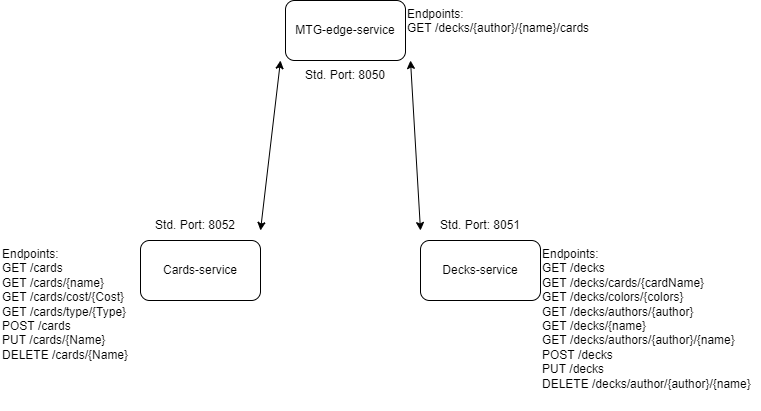

The diagram above was exported from draw.io. Its source (the exported page's mxGraphModel, read from the mxfile embedded in the PNG):
<mxGraphModel dx="1422" dy="794" grid="1" gridSize="10" guides="1" tooltips="1" connect="1" arrows="1" fold="1" page="1" pageScale="1" pageWidth="850" pageHeight="1100" math="0" shadow="0">
  <root>
    <mxCell id="0" />
    <mxCell id="1" parent="0" />
    <mxCell id="zeZXIhoimUz3ANSM9p_Q-1" value="Cards-service" style="rounded=1;whiteSpace=wrap;html=1;" vertex="1" parent="1">
      <mxGeometry x="220" y="400" width="120" height="60" as="geometry" />
    </mxCell>
    <mxCell id="zeZXIhoimUz3ANSM9p_Q-2" value="Decks-service" style="rounded=1;whiteSpace=wrap;html=1;" vertex="1" parent="1">
      <mxGeometry x="500" y="400" width="120" height="60" as="geometry" />
    </mxCell>
    <mxCell id="zeZXIhoimUz3ANSM9p_Q-3" value="MTG-edge-service" style="rounded=1;whiteSpace=wrap;html=1;" vertex="1" parent="1">
      <mxGeometry x="365" y="160" width="120" height="60" as="geometry" />
    </mxCell>
    <mxCell id="zeZXIhoimUz3ANSM9p_Q-4" value="" style="endArrow=classic;startArrow=classic;html=1;rounded=0;" edge="1" parent="1">
      <mxGeometry width="50" height="50" relative="1" as="geometry">
        <mxPoint x="340" y="390" as="sourcePoint" />
        <mxPoint x="360" y="220" as="targetPoint" />
      </mxGeometry>
    </mxCell>
    <mxCell id="zeZXIhoimUz3ANSM9p_Q-5" value="" style="endArrow=classic;startArrow=classic;html=1;rounded=0;" edge="1" parent="1">
      <mxGeometry width="50" height="50" relative="1" as="geometry">
        <mxPoint x="500" y="390" as="sourcePoint" />
        <mxPoint x="490" y="220" as="targetPoint" />
      </mxGeometry>
    </mxCell>
    <mxCell id="zeZXIhoimUz3ANSM9p_Q-6" value="Endpoints:&lt;br&gt;GET /decks&lt;br&gt;GET /decks/cards/{cardName}&lt;br&gt;GET /decks/colors/{colors}&lt;br&gt;GET /decks/authors/{author}&lt;br&gt;GET /decks/{name}&lt;br&gt;GET /decks/authors/{author}/{name}&lt;br&gt;POST /decks&lt;br&gt;PUT /decks&lt;br&gt;DELETE /decks/author/{author}/{name}" style="text;html=1;strokeColor=none;fillColor=none;align=left;verticalAlign=top;whiteSpace=wrap;rounded=0;" vertex="1" parent="1">
      <mxGeometry x="620" y="400" width="220" height="150" as="geometry" />
    </mxCell>
    <mxCell id="zeZXIhoimUz3ANSM9p_Q-7" value="Endpoints:&lt;br&gt;GET /cards&lt;br&gt;GET /cards/{name}&lt;br&gt;GET /cards/cost/{Cost}&lt;br&gt;GET /cards/type/{Type}&lt;br&gt;POST /cards&lt;br&gt;PUT /cards/{Name}&lt;br&gt;DELETE /cards/{Name}" style="text;html=1;strokeColor=none;fillColor=none;align=left;verticalAlign=top;whiteSpace=wrap;rounded=0;" vertex="1" parent="1">
      <mxGeometry x="80" y="400" width="140" height="170" as="geometry" />
    </mxCell>
    <mxCell id="zeZXIhoimUz3ANSM9p_Q-9" value="Std. Port: 8052" style="text;html=1;strokeColor=none;fillColor=none;align=center;verticalAlign=middle;whiteSpace=wrap;rounded=0;" vertex="1" parent="1">
      <mxGeometry x="220" y="370" width="110" height="30" as="geometry" />
    </mxCell>
    <mxCell id="zeZXIhoimUz3ANSM9p_Q-10" value="Std. Port: 8051" style="text;html=1;strokeColor=none;fillColor=none;align=center;verticalAlign=middle;whiteSpace=wrap;rounded=0;" vertex="1" parent="1">
      <mxGeometry x="515" y="370" width="90" height="30" as="geometry" />
    </mxCell>
    <mxCell id="zeZXIhoimUz3ANSM9p_Q-11" value="Std. Port: 8050" style="text;html=1;strokeColor=none;fillColor=none;align=center;verticalAlign=middle;whiteSpace=wrap;rounded=0;" vertex="1" parent="1">
      <mxGeometry x="380" y="220" width="90" height="30" as="geometry" />
    </mxCell>
    <mxCell id="zeZXIhoimUz3ANSM9p_Q-12" value="Endpoints:&lt;br&gt;GET /decks/{author}/{name}/cards" style="text;html=1;strokeColor=none;fillColor=none;align=left;verticalAlign=top;whiteSpace=wrap;rounded=0;" vertex="1" parent="1">
      <mxGeometry x="485" y="160" width="195" height="50" as="geometry" />
    </mxCell>
  </root>
</mxGraphModel>